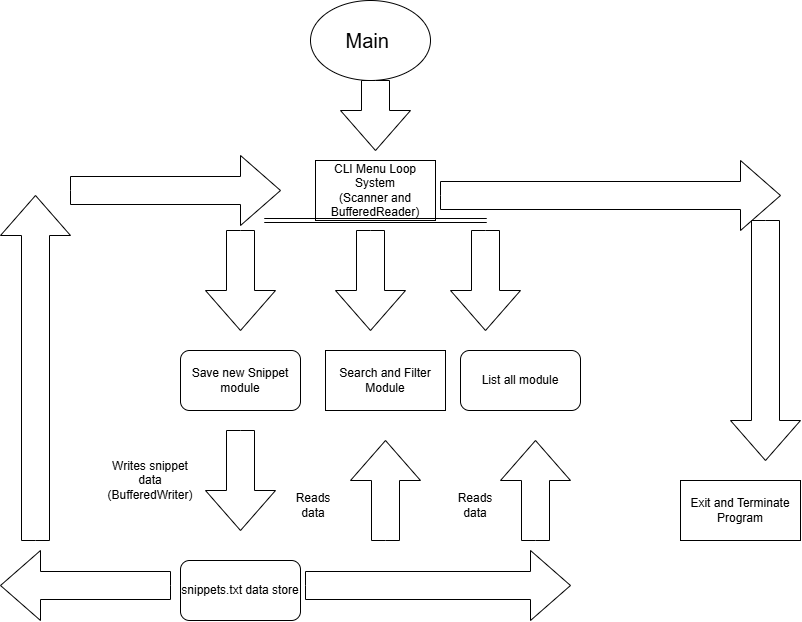

The diagram above was exported from draw.io. Its source (the exported page's mxGraphModel, read from the mxfile embedded in the PNG):
<mxGraphModel dx="980" dy="600" grid="1" gridSize="10" guides="1" tooltips="1" connect="1" arrows="1" fold="1" page="1" pageScale="1" pageWidth="850" pageHeight="1100" math="0" shadow="0">
  <root>
    <mxCell id="0" />
    <mxCell id="1" parent="0" />
    <mxCell id="hvX2QWBQ1Aa1G__Tb0O5-1" parent="1" style="ellipse;whiteSpace=wrap;html=1;shapeInside=1;" value="&lt;font style=&quot;font-size: 20px;&quot;&gt;Main&amp;nbsp;&lt;/font&gt;" vertex="1">
      <mxGeometry height="80" width="120" x="350" y="30" as="geometry" />
    </mxCell>
    <mxCell id="hvX2QWBQ1Aa1G__Tb0O5-2" parent="1" style="html=1;shadow=0;dashed=0;align=center;verticalAlign=middle;shape=mxgraph.arrows2.arrow;dy=0.6;dx=40;direction=south;notch=0;" value="" vertex="1">
      <mxGeometry height="70" width="70" x="380" y="110" as="geometry" />
    </mxCell>
    <mxCell id="hvX2QWBQ1Aa1G__Tb0O5-3" parent="1" style="rounded=0;whiteSpace=wrap;html=1;" value="CLI Menu Loop System&lt;div&gt;(Scanner and BufferedReader)&lt;/div&gt;" vertex="1">
      <mxGeometry height="60" width="120" x="355" y="190" as="geometry" />
    </mxCell>
    <mxCell id="hvX2QWBQ1Aa1G__Tb0O5-4" parent="1" style="html=1;shadow=0;dashed=0;align=center;verticalAlign=middle;shape=mxgraph.arrows2.arrow;dy=0.6;dx=40;notch=0;" value="" vertex="1">
      <mxGeometry height="70" width="340" x="480" y="190" as="geometry" />
    </mxCell>
    <mxCell id="hvX2QWBQ1Aa1G__Tb0O5-5" parent="1" style="html=1;shadow=0;dashed=0;align=center;verticalAlign=middle;shape=mxgraph.arrows2.arrow;dy=0.6;dx=40;direction=south;notch=0;" value="" vertex="1">
      <mxGeometry height="240" width="70" x="770" y="250" as="geometry" />
    </mxCell>
    <mxCell id="hvX2QWBQ1Aa1G__Tb0O5-6" parent="1" style="rounded=0;whiteSpace=wrap;html=1;" value="Exit and Terminate Program" vertex="1">
      <mxGeometry height="60" width="120" x="720" y="510" as="geometry" />
    </mxCell>
    <mxCell id="hvX2QWBQ1Aa1G__Tb0O5-8" edge="1" parent="1" style="shape=link;html=1;rounded=0;defaultLabelBackgroundColor=page;entryX=1;entryY=1;entryDx=0;entryDy=0;" value="">
      <mxGeometry relative="1" width="100" as="geometry">
        <mxPoint x="303.75" y="250" as="sourcePoint" />
        <mxPoint x="526.25" y="250" as="targetPoint" />
      </mxGeometry>
    </mxCell>
    <mxCell id="hvX2QWBQ1Aa1G__Tb0O5-9" parent="1" style="html=1;shadow=0;dashed=0;align=center;verticalAlign=middle;shape=mxgraph.arrows2.arrow;dy=0.6;dx=40;direction=south;notch=0;" value="" vertex="1">
      <mxGeometry height="100" width="70" x="245" y="260" as="geometry" />
    </mxCell>
    <mxCell id="hvX2QWBQ1Aa1G__Tb0O5-10" parent="1" style="rounded=1;whiteSpace=wrap;html=1;roundedPerimeter=1;" value="Save new Snippet module" vertex="1">
      <mxGeometry height="60" width="120" x="220" y="380" as="geometry" />
    </mxCell>
    <mxCell id="hvX2QWBQ1Aa1G__Tb0O5-11" parent="1" style="html=1;shadow=0;dashed=0;align=center;verticalAlign=middle;shape=mxgraph.arrows2.arrow;dy=0.6;dx=40;direction=south;notch=0;" value="" vertex="1">
      <mxGeometry height="100" width="70" x="375" y="260" as="geometry" />
    </mxCell>
    <mxCell id="hvX2QWBQ1Aa1G__Tb0O5-12" parent="1" style="rounded=0;whiteSpace=wrap;html=1;" value="Search and Filter Module" vertex="1">
      <mxGeometry height="60" width="120" x="365" y="380" as="geometry" />
    </mxCell>
    <mxCell id="hvX2QWBQ1Aa1G__Tb0O5-13" parent="1" style="html=1;shadow=0;dashed=0;align=center;verticalAlign=middle;shape=mxgraph.arrows2.arrow;dy=0.6;dx=40;direction=south;notch=0;" value="" vertex="1">
      <mxGeometry height="100" width="70" x="490" y="260" as="geometry" />
    </mxCell>
    <mxCell id="hvX2QWBQ1Aa1G__Tb0O5-14" parent="1" style="rounded=1;whiteSpace=wrap;html=1;roundedPerimeter=1;" value="List all module" vertex="1">
      <mxGeometry height="60" width="120" x="500" y="380" as="geometry" />
    </mxCell>
    <mxCell id="hvX2QWBQ1Aa1G__Tb0O5-15" parent="1" style="html=1;shadow=0;dashed=0;align=center;verticalAlign=middle;shape=mxgraph.arrows2.arrow;dy=0.6;dx=40;direction=south;notch=0;" value="" vertex="1">
      <mxGeometry height="100" width="70" x="245" y="460" as="geometry" />
    </mxCell>
    <mxCell id="hvX2QWBQ1Aa1G__Tb0O5-16" parent="1" style="rounded=1;whiteSpace=wrap;html=1;roundedPerimeter=1;" value="snippets.txt data store" vertex="1">
      <mxGeometry height="60" width="120" x="220" y="590" as="geometry" />
    </mxCell>
    <mxCell id="hvX2QWBQ1Aa1G__Tb0O5-18" parent="1" style="text;html=1;whiteSpace=wrap;strokeColor=none;fillColor=none;align=center;verticalAlign=middle;rounded=0;" value="Writes snippet data&lt;div&gt;(BufferedWriter)&lt;/div&gt;" vertex="1">
      <mxGeometry height="80" width="60" x="160" y="470" as="geometry" />
    </mxCell>
    <mxCell id="hvX2QWBQ1Aa1G__Tb0O5-19" parent="1" style="html=1;shadow=0;dashed=0;align=center;verticalAlign=middle;shape=mxgraph.arrows2.arrow;dy=0.6;dx=40;notch=0;" value="" vertex="1">
      <mxGeometry height="70" width="265" x="345" y="580" as="geometry" />
    </mxCell>
    <mxCell id="hvX2QWBQ1Aa1G__Tb0O5-20" parent="1" style="html=1;shadow=0;dashed=0;align=center;verticalAlign=middle;shape=mxgraph.arrows2.arrow;dy=0.6;dx=40;direction=north;notch=0;" value="" vertex="1">
      <mxGeometry height="100" width="70" x="390" y="470" as="geometry" />
    </mxCell>
    <mxCell id="hvX2QWBQ1Aa1G__Tb0O5-21" parent="1" style="html=1;shadow=0;dashed=0;align=center;verticalAlign=middle;shape=mxgraph.arrows2.arrow;dy=0.6;dx=40;direction=north;notch=0;" value="" vertex="1">
      <mxGeometry height="100" width="70" x="540" y="470" as="geometry" />
    </mxCell>
    <mxCell id="hvX2QWBQ1Aa1G__Tb0O5-22" parent="1" style="text;html=1;whiteSpace=wrap;strokeColor=none;fillColor=none;align=center;verticalAlign=middle;rounded=0;" value="Reads data" vertex="1">
      <mxGeometry height="30" width="60" x="323" y="520" as="geometry" />
    </mxCell>
    <mxCell id="hvX2QWBQ1Aa1G__Tb0O5-23" parent="1" style="text;html=1;whiteSpace=wrap;strokeColor=none;fillColor=none;align=center;verticalAlign=middle;rounded=0;" value="Reads data" vertex="1">
      <mxGeometry height="30" width="60" x="485" y="520" as="geometry" />
    </mxCell>
    <mxCell id="hvX2QWBQ1Aa1G__Tb0O5-24" parent="1" style="html=1;shadow=0;dashed=0;align=center;verticalAlign=middle;shape=mxgraph.arrows2.arrow;dy=0.6;dx=40;flipH=1;notch=0;legacyAnchorPoints=0;" value="" vertex="1">
      <mxGeometry height="70" width="170" x="40" y="580" as="geometry" />
    </mxCell>
    <mxCell id="hvX2QWBQ1Aa1G__Tb0O5-25" parent="1" style="html=1;shadow=0;dashed=0;align=center;verticalAlign=middle;shape=mxgraph.arrows2.arrow;dy=0.6;dx=40;direction=north;notch=0;" value="" vertex="1">
      <mxGeometry height="345" width="70" x="40" y="225" as="geometry" />
    </mxCell>
    <mxCell id="hvX2QWBQ1Aa1G__Tb0O5-26" parent="1" style="html=1;shadow=0;dashed=0;align=center;verticalAlign=middle;shape=mxgraph.arrows2.arrow;dy=0.6;dx=40;notch=0;" value="" vertex="1">
      <mxGeometry height="70" width="210" x="110" y="185" as="geometry" />
    </mxCell>
  </root>
</mxGraphModel>